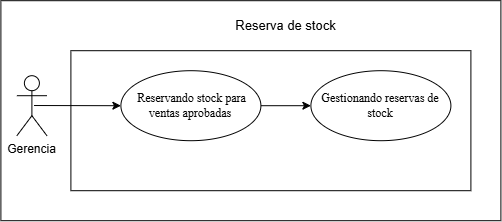

The diagram above was exported from draw.io. Its source (the exported page's mxGraphModel, read from the mxfile embedded in the PNG):
<mxGraphModel dx="3569" dy="1458" grid="1" gridSize="10" guides="1" tooltips="1" connect="1" arrows="1" fold="1" page="1" pageScale="1" pageWidth="827" pageHeight="1169" math="0" shadow="0">
  <root>
    <mxCell id="0" />
    <mxCell id="1" parent="0" />
    <mxCell id="1ZLrge2x6KALXT54JJIL-3" parent="1" style="whiteSpace=wrap;html=1;" value="" vertex="1">
      <mxGeometry height="220" width="500" x="-730" y="320" as="geometry" />
    </mxCell>
    <mxCell id="1ZLrge2x6KALXT54JJIL-4" parent="1" style="rounded=0;whiteSpace=wrap;html=1;" value="" vertex="1">
      <mxGeometry height="140" width="400" x="-660" y="370" as="geometry" />
    </mxCell>
    <mxCell id="1ZLrge2x6KALXT54JJIL-11" edge="1" parent="1" source="1ZLrge2x6KALXT54JJIL-12" style="rounded=0;orthogonalLoop=1;jettySize=auto;html=1;exitX=1;exitY=0.5;exitDx=0;exitDy=0;entryX=0;entryY=0.5;entryDx=0;entryDy=0;" target="1ZLrge2x6KALXT54JJIL-16">
      <mxGeometry relative="1" as="geometry" />
    </mxCell>
    <mxCell id="1ZLrge2x6KALXT54JJIL-12" parent="1" style="ellipse;whiteSpace=wrap;html=1;" value="&lt;span style=&quot;font-family: &amp;quot;Times New Roman&amp;quot;, serif; white-space: pre-wrap;&quot;&gt; Reservando stock para ventas aprobadas&lt;/span&gt;" vertex="1">
      <mxGeometry height="70" width="140" x="-610" y="390" as="geometry" />
    </mxCell>
    <mxCell id="1ZLrge2x6KALXT54JJIL-16" parent="1" style="ellipse;whiteSpace=wrap;html=1;" value="&lt;span style=&quot;font-family: &amp;quot;Times New Roman&amp;quot;, serif; white-space: pre-wrap;&quot;&gt;Gestionando reservas de stock&lt;/span&gt;" vertex="1">
      <mxGeometry height="70" width="140" x="-420" y="390" as="geometry" />
    </mxCell>
    <mxCell id="1ZLrge2x6KALXT54JJIL-29" edge="1" parent="1" source="1ZLrge2x6KALXT54JJIL-30" style="rounded=0;orthogonalLoop=1;jettySize=auto;html=1;exitX=0.571;exitY=0.497;exitDx=0;exitDy=0;exitPerimeter=0;entryX=0;entryY=0.5;entryDx=0;entryDy=0;" target="1ZLrge2x6KALXT54JJIL-12">
      <mxGeometry relative="1" as="geometry">
        <mxPoint x="-630" y="425" as="targetPoint" />
      </mxGeometry>
    </mxCell>
    <mxCell id="1ZLrge2x6KALXT54JJIL-30" parent="1" style="shape=umlActor;verticalLabelPosition=bottom;verticalAlign=top;html=1;" value="Gerencia" vertex="1">
      <mxGeometry height="60" width="30" x="-714" y="395" as="geometry" />
    </mxCell>
    <mxCell id="1ZLrge2x6KALXT54JJIL-31" parent="1" style="text;html=1;whiteSpace=wrap;align=center;verticalAlign=middle;rounded=0;" value="&lt;font style=&quot;font-size: 13px;&quot;&gt;Reserva de stock&lt;/font&gt;" vertex="1">
      <mxGeometry height="30" width="164.75" x="-527.3699999999999" y="330" as="geometry" />
    </mxCell>
  </root>
</mxGraphModel>